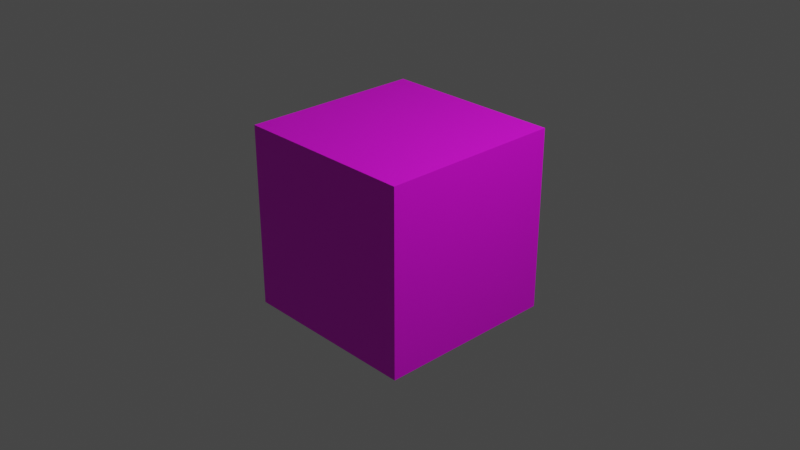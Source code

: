 # Source: cube_test.blend  (saved by Blender 2.80.31; exported with 4.5.12 LTS)
import bpy
from mathutils import Matrix  # noqa: F401  (used for matrix-valued properties, if any)

bpy.ops.wm.read_factory_settings(use_empty=True)
scene = bpy.context.scene
scene.name = 'Scene'

# ---- collections
col_collection = bpy.data.collections.new('Collection'); scene.collection.children.link(col_collection)

# ---- images (referenced by path relative to the original .blend; pixels are not part of the script)
import os
ASSET_DIR = os.environ.get("B2B_ASSET_DIR", "")  # directory of the original .blend (textures are referenced by path, not embedded)
HERE = os.path.dirname(os.path.abspath(__file__))  # packed textures are extracted next to this script under _unpacked/

def load_image(name, relpath, width, height, colorspace="sRGB"):
    """Load a texture the original file referenced (path relative to the .blend, or extracted next to this script)."""
    p = next((c for c in (os.path.join(HERE, relpath), os.path.join(ASSET_DIR, relpath)) if relpath and os.path.exists(c)), "")
    if p:
        img = bpy.data.images.load(p, check_existing=True)
        img.name = name
    else:  # same state as the original file: an image datablock whose file is absent (Cycles renders it pink)
        img = bpy.data.images.new(name, width, height)
        img.source = "FILE"
        img.filepath = "//" + (relpath or name)
    img.colorspace_settings.name = colorspace
    return img
img_material_base_color = load_image('Material Base Color', '', 1024, 1024, 'sRGB')

# ---- materials (node trees are filled in below, after node groups)
mat_material = bpy.data.materials.new('Material')
mat_material.alpha_threshold = 0.0
mat_material.use_transparent_shadow = False
mat_material.roughness = 0.5
mat_material.line_color = (0.0, 0.0, 0.0, 1.0)

# ---- material node trees
mat_material.use_nodes = True; mat_material.node_tree.nodes.clear()
_N = mat_material.node_tree.nodes; _L = mat_material.node_tree.links
n0 = _N.new('ShaderNodeOutputMaterial'); n0.name = 'Material Output'; n0.location = (300, 300)
n1 = _N.new('ShaderNodeBsdfPrincipled'); n1.name = 'Principled BSDF'; n1.location = (10, 300)
n1.distribution = 'GGX'
n1.subsurface_method = 'BURLEY'
n1.inputs[3].default_value = 1.45
n2 = _N.new('ShaderNodeTexImage'); n2.name = 'Image Texture'; n2.location = (-280, 280)
n2.image = img_material_base_color
_L.new(n1.outputs[0], n0.inputs[0])
_L.new(n2.outputs[0], n1.inputs[0])
n0.is_active_output = True

# ---- world
world_world = bpy.data.worlds.new('World'); scene.world = world_world
world_world.color = (0.05088, 0.05088, 0.05088)
world_world.use_sun_shadow = False
world_world.sun_shadow_jitter_overblur = 0.0

# ---- cameras
cam_camera = bpy.data.cameras.new('Camera')
cam_camera.clip_end = 100.0
cam_camera.ortho_scale = 7.314
cam_camera.dof.focus_distance = 0.0
cam_camera.dof.aperture_fstop = 128.0

# ---- lights
light_lamp = bpy.data.lights.new('Lamp', 'POINT')
light_lamp.transmission_factor = 0.0
light_lamp.cutoff_distance = 30.0
light_lamp.energy = 1000.0
light_lamp.shadow_buffer_clip_start = 1.001
light_lamp.shadow_soft_size = 0.1
light_lamp.shadow_maximum_resolution = 0.006
light_lamp.use_absolute_resolution = True

# ---- meshes
me_cube = bpy.data.meshes.new('Cube')
me_cube.from_pydata([(1.0, 1.0, 1.0), (1.0, 1.0, -1.0), (1.0, -1.0, 1.0), (1.0, -1.0, -1.0), (-1.0, 1.0, 1.0), (-1.0, 1.0, -1.0), (-1.0, -1.0, 1.0), (-1.0, -1.0, -1.0)], [], [(0, 4, 6, 2), (3, 2, 6, 7), (7, 6, 4, 5), (5, 1, 3, 7), (1, 0, 2, 3), (5, 4, 0, 1)])
_uv = me_cube.uv_layers.new(name='UVMap')
_uv.uv.foreach_set('vector', [0.375, 0.0, 0.625, 0.0, 0.625, 0.25, 0.375, 0.25, 0.375, 0.25, 0.625, 0.25, 0.625, 0.5, 0.375, 0.5, 0.375, 0.5, 0.625, 0.5, 0.625, 0.75, 0.375, 0.75, 0.375, 0.75, 0.625, 0.75, 0.625, 1.0, 0.375, 1.0, 0.125, 0.5, 0.375, 0.5, 0.375, 0.75, 0.125, 0.75, 0.625, 0.5, 0.875, 0.5, 0.875, 0.75, 0.625, 0.75])
me_cube.materials.append(mat_material)
me_cube.use_remesh_preserve_volume = False
me_cube.use_remesh_preserve_attributes = False
me_cube.use_mirror_vertex_groups = False
me_cube.update()

# ---- objects
ob_cube = bpy.data.objects.new('Cube', me_cube)
ob_lamp = bpy.data.objects.new('Lamp', light_lamp)
ob_camera = bpy.data.objects.new('Camera', cam_camera)

# ---- transforms, parenting, visibility, modifiers, constraints
ob_cube.location = (0.0, 0.0, 0.0)
ob_cube.lock_rotations_4d = False
ob_cube.empty_display_type = 'ARROWS'
ob_cube.empty_image_side = 'FRONT'
ob_cube.lineart.crease_threshold = 0.0
ob_lamp.location = (4.076, 1.005, 5.904)
ob_lamp.rotation_euler = (0.6503, 0.05522, 1.866)
ob_lamp.lock_rotations_4d = False
ob_lamp.empty_display_type = 'ARROWS'
ob_lamp.empty_image_side = 'FRONT'
ob_lamp.color = (0.0, 0.0, 0.0, 0.0)
ob_lamp.lineart.crease_threshold = 0.0
ob_camera.location = (7.359, -6.926, 4.958)
ob_camera.rotation_euler = (1.109, 0.0, 0.8149)
ob_camera.lock_rotations_4d = False
ob_camera.empty_display_type = 'ARROWS'
ob_camera.empty_image_side = 'FRONT'
ob_camera.color = (0.0, 0.0, 0.0, 0.0)
ob_camera.display_type = 'WIRE'
ob_camera.lineart.crease_threshold = 0.0

# ---- collection membership
col_collection.objects.link(ob_cube)
col_collection.objects.link(ob_lamp)
col_collection.objects.link(ob_camera)

# ---- scene / render settings (as saved in the file)
scene.camera = ob_camera
scene.frame_start = 1; scene.frame_end = 250; scene.frame_set(1)
scene.render.engine = 'BLENDER_EEVEE_NEXT'
scene.render.motion_blur_shutter = 1.0
scene.cycles.use_denoising = False
scene.cycles.samples = 128
scene.cycles.sampling_pattern = 'TABULATED_SOBOL'
scene.cycles.use_adaptive_sampling = False
scene.cycles.use_light_tree = False
scene.view_settings.view_transform = 'Filmic'
bpy.context.view_layer.update()
